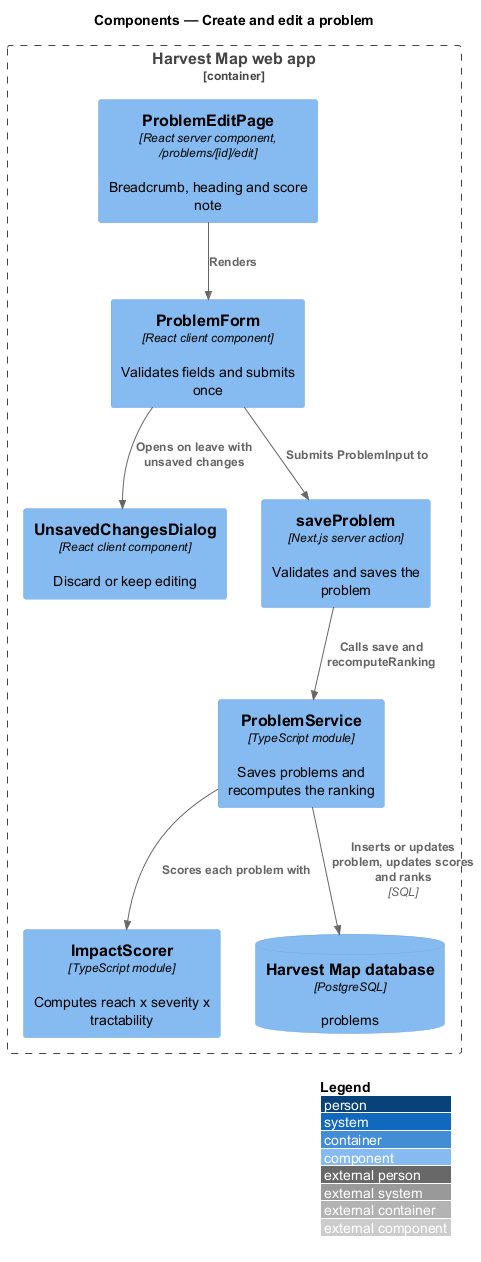

The diagram above was rendered by PlantUML. Its source (embedded in the PNG):
@startuml
!include <C4/C4_Component>
LAYOUT_WITH_LEGEND()
title Components — Create and edit a problem

Container_Boundary(web, "Harvest Map web app") {
  Component(page, "ProblemEditPage", "React server component, /problems/[id]/edit", "Breadcrumb, heading and score note")
  Component(form, "ProblemForm", "React client component", "Validates fields and submits once")
  Component(dialog, "UnsavedChangesDialog", "React client component", "Discard or keep editing")
  Component(action, "saveProblem", "Next.js server action", "Validates and saves the problem")
  Component(service, "ProblemService", "TypeScript module", "Saves problems and recomputes the ranking")
  Component(scorer, "ImpactScorer", "TypeScript module", "Computes reach x severity x tractability")
  ComponentDb(db, "Harvest Map database", "PostgreSQL", "problems")
}
Rel(page, form, "Renders")
Rel(form, dialog, "Opens on leave with unsaved changes")
Rel(form, action, "Submits ProblemInput to")
Rel(action, service, "Calls save and recomputeRanking")
Rel(service, scorer, "Scores each problem with")
Rel(service, db, "Inserts or updates problem, updates scores and ranks", "SQL")
@enduml